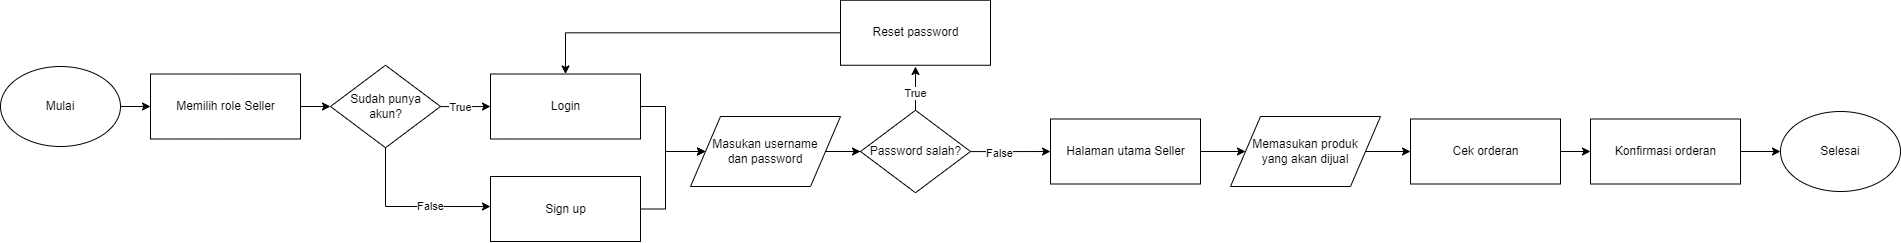

The diagram above was exported from draw.io. Its source (the exported page's mxGraphModel, read from the mxfile embedded in the PNG):
<mxGraphModel dx="865" dy="1597" grid="1" gridSize="10" guides="1" tooltips="1" connect="1" arrows="1" fold="1" page="1" pageScale="1" pageWidth="827" pageHeight="1169" math="0" shadow="0">
  <root>
    <mxCell id="0" />
    <mxCell id="1" parent="0" />
    <mxCell id="2RaQjHZmNVWLO2Y532h7-3" style="edgeStyle=orthogonalEdgeStyle;rounded=0;orthogonalLoop=1;jettySize=auto;html=1;entryX=0;entryY=0.5;entryDx=0;entryDy=0;" edge="1" parent="1" source="2RaQjHZmNVWLO2Y532h7-1" target="2RaQjHZmNVWLO2Y532h7-2">
      <mxGeometry relative="1" as="geometry" />
    </mxCell>
    <mxCell id="2RaQjHZmNVWLO2Y532h7-1" value="Mulai" style="ellipse;whiteSpace=wrap;html=1;" vertex="1" parent="1">
      <mxGeometry x="20" y="20" width="120" height="80" as="geometry" />
    </mxCell>
    <mxCell id="2RaQjHZmNVWLO2Y532h7-11" style="edgeStyle=orthogonalEdgeStyle;rounded=0;orthogonalLoop=1;jettySize=auto;html=1;entryX=0;entryY=0.5;entryDx=0;entryDy=0;" edge="1" parent="1" source="2RaQjHZmNVWLO2Y532h7-2" target="2RaQjHZmNVWLO2Y532h7-4">
      <mxGeometry relative="1" as="geometry" />
    </mxCell>
    <mxCell id="2RaQjHZmNVWLO2Y532h7-2" value="Memilih role Seller" style="html=1;dashed=0;whitespace=wrap;" vertex="1" parent="1">
      <mxGeometry x="170" y="27.5" width="150" height="65" as="geometry" />
    </mxCell>
    <mxCell id="2RaQjHZmNVWLO2Y532h7-12" style="edgeStyle=orthogonalEdgeStyle;rounded=0;orthogonalLoop=1;jettySize=auto;html=1;entryX=0;entryY=0.5;entryDx=0;entryDy=0;" edge="1" parent="1" source="2RaQjHZmNVWLO2Y532h7-4" target="2RaQjHZmNVWLO2Y532h7-5">
      <mxGeometry relative="1" as="geometry" />
    </mxCell>
    <mxCell id="2RaQjHZmNVWLO2Y532h7-13" value="True" style="edgeLabel;html=1;align=center;verticalAlign=middle;resizable=0;points=[];" vertex="1" connectable="0" parent="2RaQjHZmNVWLO2Y532h7-12">
      <mxGeometry x="-0.2114" relative="1" as="geometry">
        <mxPoint as="offset" />
      </mxGeometry>
    </mxCell>
    <mxCell id="2RaQjHZmNVWLO2Y532h7-14" style="edgeStyle=orthogonalEdgeStyle;rounded=0;orthogonalLoop=1;jettySize=auto;html=1;entryX=0;entryY=0.462;entryDx=0;entryDy=0;entryPerimeter=0;exitX=0.5;exitY=1;exitDx=0;exitDy=0;" edge="1" parent="1" source="2RaQjHZmNVWLO2Y532h7-4" target="2RaQjHZmNVWLO2Y532h7-6">
      <mxGeometry relative="1" as="geometry" />
    </mxCell>
    <mxCell id="2RaQjHZmNVWLO2Y532h7-15" value="False" style="edgeLabel;html=1;align=center;verticalAlign=middle;resizable=0;points=[];" vertex="1" connectable="0" parent="2RaQjHZmNVWLO2Y532h7-14">
      <mxGeometry x="0.2589" relative="1" as="geometry">
        <mxPoint as="offset" />
      </mxGeometry>
    </mxCell>
    <mxCell id="2RaQjHZmNVWLO2Y532h7-4" value="Sudah punya&lt;br&gt;akun?" style="shape=rhombus;html=1;dashed=0;whitespace=wrap;perimeter=rhombusPerimeter;" vertex="1" parent="1">
      <mxGeometry x="350" y="18.75" width="110" height="82.5" as="geometry" />
    </mxCell>
    <mxCell id="2RaQjHZmNVWLO2Y532h7-16" style="edgeStyle=orthogonalEdgeStyle;rounded=0;orthogonalLoop=1;jettySize=auto;html=1;entryX=0;entryY=0.5;entryDx=0;entryDy=0;" edge="1" parent="1" source="2RaQjHZmNVWLO2Y532h7-5" target="2RaQjHZmNVWLO2Y532h7-7">
      <mxGeometry relative="1" as="geometry" />
    </mxCell>
    <mxCell id="2RaQjHZmNVWLO2Y532h7-5" value="Login" style="html=1;dashed=0;whitespace=wrap;" vertex="1" parent="1">
      <mxGeometry x="510" y="27.5" width="150" height="65" as="geometry" />
    </mxCell>
    <mxCell id="2RaQjHZmNVWLO2Y532h7-17" style="edgeStyle=orthogonalEdgeStyle;rounded=0;orthogonalLoop=1;jettySize=auto;html=1;entryX=0;entryY=0.5;entryDx=0;entryDy=0;" edge="1" parent="1" source="2RaQjHZmNVWLO2Y532h7-6" target="2RaQjHZmNVWLO2Y532h7-7">
      <mxGeometry relative="1" as="geometry" />
    </mxCell>
    <mxCell id="2RaQjHZmNVWLO2Y532h7-6" value="Sign up" style="html=1;dashed=0;whitespace=wrap;" vertex="1" parent="1">
      <mxGeometry x="510" y="130" width="150" height="65" as="geometry" />
    </mxCell>
    <mxCell id="2RaQjHZmNVWLO2Y532h7-18" style="edgeStyle=orthogonalEdgeStyle;rounded=0;orthogonalLoop=1;jettySize=auto;html=1;entryX=0;entryY=0.5;entryDx=0;entryDy=0;" edge="1" parent="1" source="2RaQjHZmNVWLO2Y532h7-7" target="2RaQjHZmNVWLO2Y532h7-8">
      <mxGeometry relative="1" as="geometry" />
    </mxCell>
    <mxCell id="2RaQjHZmNVWLO2Y532h7-7" value="Masukan username&lt;br&gt;dan password" style="shape=parallelogram;perimeter=parallelogramPerimeter;whiteSpace=wrap;html=1;dashed=0;" vertex="1" parent="1">
      <mxGeometry x="710" y="70" width="150" height="70" as="geometry" />
    </mxCell>
    <mxCell id="2RaQjHZmNVWLO2Y532h7-19" style="edgeStyle=orthogonalEdgeStyle;rounded=0;orthogonalLoop=1;jettySize=auto;html=1;" edge="1" parent="1" source="2RaQjHZmNVWLO2Y532h7-8">
      <mxGeometry relative="1" as="geometry">
        <mxPoint x="935" y="20" as="targetPoint" />
      </mxGeometry>
    </mxCell>
    <mxCell id="2RaQjHZmNVWLO2Y532h7-20" value="True" style="edgeLabel;html=1;align=center;verticalAlign=middle;resizable=0;points=[];" vertex="1" connectable="0" parent="2RaQjHZmNVWLO2Y532h7-19">
      <mxGeometry x="-0.2137" relative="1" as="geometry">
        <mxPoint as="offset" />
      </mxGeometry>
    </mxCell>
    <mxCell id="2RaQjHZmNVWLO2Y532h7-22" style="edgeStyle=orthogonalEdgeStyle;rounded=0;orthogonalLoop=1;jettySize=auto;html=1;entryX=0;entryY=0.5;entryDx=0;entryDy=0;" edge="1" parent="1" source="2RaQjHZmNVWLO2Y532h7-8" target="2RaQjHZmNVWLO2Y532h7-10">
      <mxGeometry relative="1" as="geometry" />
    </mxCell>
    <mxCell id="2RaQjHZmNVWLO2Y532h7-23" value="False" style="edgeLabel;html=1;align=center;verticalAlign=middle;resizable=0;points=[];" vertex="1" connectable="0" parent="2RaQjHZmNVWLO2Y532h7-22">
      <mxGeometry x="-0.2994" y="-1" relative="1" as="geometry">
        <mxPoint as="offset" />
      </mxGeometry>
    </mxCell>
    <mxCell id="2RaQjHZmNVWLO2Y532h7-8" value="Password salah?" style="shape=rhombus;html=1;dashed=0;whitespace=wrap;perimeter=rhombusPerimeter;" vertex="1" parent="1">
      <mxGeometry x="880" y="63.75" width="110" height="82.5" as="geometry" />
    </mxCell>
    <mxCell id="2RaQjHZmNVWLO2Y532h7-21" style="edgeStyle=orthogonalEdgeStyle;rounded=0;orthogonalLoop=1;jettySize=auto;html=1;entryX=0.5;entryY=0;entryDx=0;entryDy=0;" edge="1" parent="1" source="2RaQjHZmNVWLO2Y532h7-9" target="2RaQjHZmNVWLO2Y532h7-5">
      <mxGeometry relative="1" as="geometry" />
    </mxCell>
    <mxCell id="2RaQjHZmNVWLO2Y532h7-9" value="Reset password" style="html=1;dashed=0;whitespace=wrap;" vertex="1" parent="1">
      <mxGeometry x="860" y="-46.25" width="150" height="65" as="geometry" />
    </mxCell>
    <mxCell id="2RaQjHZmNVWLO2Y532h7-26" style="edgeStyle=orthogonalEdgeStyle;rounded=0;orthogonalLoop=1;jettySize=auto;html=1;" edge="1" parent="1" source="2RaQjHZmNVWLO2Y532h7-10" target="2RaQjHZmNVWLO2Y532h7-25">
      <mxGeometry relative="1" as="geometry" />
    </mxCell>
    <mxCell id="2RaQjHZmNVWLO2Y532h7-10" value="Halaman utama Seller" style="html=1;dashed=0;whitespace=wrap;" vertex="1" parent="1">
      <mxGeometry x="1070" y="72.5" width="150" height="65" as="geometry" />
    </mxCell>
    <mxCell id="2RaQjHZmNVWLO2Y532h7-28" style="edgeStyle=orthogonalEdgeStyle;rounded=0;orthogonalLoop=1;jettySize=auto;html=1;entryX=0;entryY=0.5;entryDx=0;entryDy=0;" edge="1" parent="1" source="2RaQjHZmNVWLO2Y532h7-25" target="2RaQjHZmNVWLO2Y532h7-27">
      <mxGeometry relative="1" as="geometry" />
    </mxCell>
    <mxCell id="2RaQjHZmNVWLO2Y532h7-25" value="Memasukan produk&lt;br&gt;yang akan dijual" style="shape=parallelogram;perimeter=parallelogramPerimeter;whiteSpace=wrap;html=1;dashed=0;" vertex="1" parent="1">
      <mxGeometry x="1250" y="70" width="150" height="70" as="geometry" />
    </mxCell>
    <mxCell id="2RaQjHZmNVWLO2Y532h7-30" style="edgeStyle=orthogonalEdgeStyle;rounded=0;orthogonalLoop=1;jettySize=auto;html=1;entryX=0;entryY=0.5;entryDx=0;entryDy=0;" edge="1" parent="1" source="2RaQjHZmNVWLO2Y532h7-27" target="2RaQjHZmNVWLO2Y532h7-29">
      <mxGeometry relative="1" as="geometry" />
    </mxCell>
    <mxCell id="2RaQjHZmNVWLO2Y532h7-27" value="Cek orderan" style="html=1;dashed=0;whitespace=wrap;" vertex="1" parent="1">
      <mxGeometry x="1430" y="72.5" width="150" height="65" as="geometry" />
    </mxCell>
    <mxCell id="2RaQjHZmNVWLO2Y532h7-32" style="edgeStyle=orthogonalEdgeStyle;rounded=0;orthogonalLoop=1;jettySize=auto;html=1;entryX=0;entryY=0.5;entryDx=0;entryDy=0;" edge="1" parent="1" source="2RaQjHZmNVWLO2Y532h7-29" target="2RaQjHZmNVWLO2Y532h7-31">
      <mxGeometry relative="1" as="geometry" />
    </mxCell>
    <mxCell id="2RaQjHZmNVWLO2Y532h7-29" value="Konfirmasi orderan" style="html=1;dashed=0;whitespace=wrap;" vertex="1" parent="1">
      <mxGeometry x="1610" y="72.5" width="150" height="65" as="geometry" />
    </mxCell>
    <mxCell id="2RaQjHZmNVWLO2Y532h7-31" value="Selesai" style="ellipse;whiteSpace=wrap;html=1;" vertex="1" parent="1">
      <mxGeometry x="1800" y="65" width="120" height="80" as="geometry" />
    </mxCell>
  </root>
</mxGraphModel>